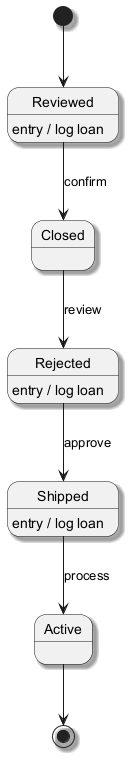

The diagram above was rendered by PlantUML. Its source (embedded in the PNG):
@startuml
skinparam backgroundColor #FFFFFF
skinparam classBackgroundColor #F3E5F5
skinparam classBorderColor #6A1B9A
skinparam shadowing true
[*] --> Reviewed
Reviewed --> Closed : confirm
Reviewed : entry / log loan
Closed --> Rejected : review
Rejected --> Shipped : approve
Rejected : entry / log loan
Shipped --> Active : process
Shipped : entry / log loan
Active --> [*]
@enduml